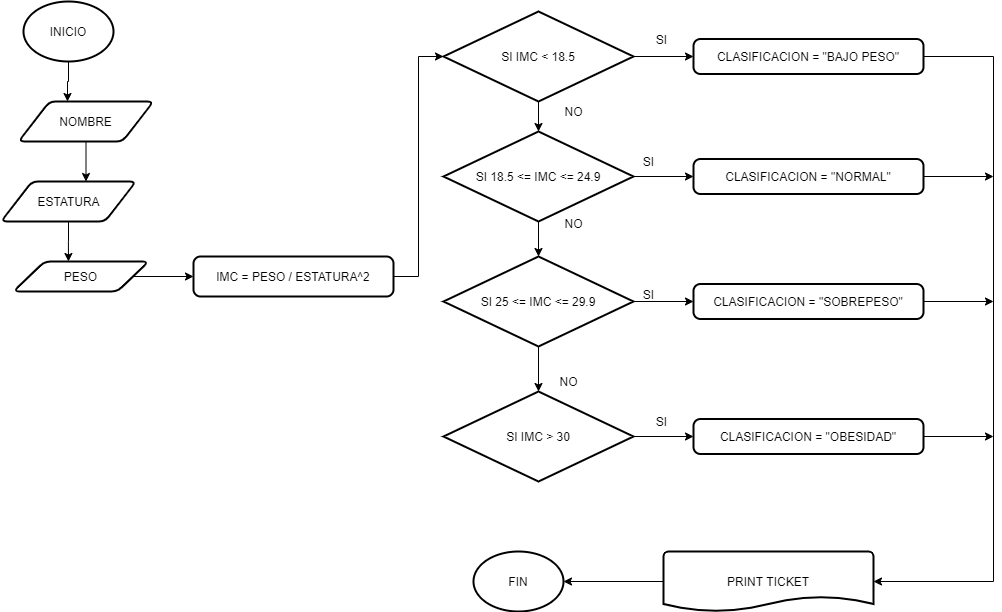

The diagram above was exported from draw.io. Its source (the exported page's mxGraphModel, read from the mxfile embedded in the PNG):
<mxGraphModel dx="1108" dy="482" grid="1" gridSize="10" guides="1" tooltips="1" connect="1" arrows="1" fold="1" page="1" pageScale="1" pageWidth="1169" pageHeight="827" math="0" shadow="0">
  <root>
    <mxCell id="0" />
    <mxCell id="1" parent="0" />
    <mxCell id="gofsABp-ZXR95KWwdlKz-6" style="edgeStyle=orthogonalEdgeStyle;rounded=0;orthogonalLoop=1;jettySize=auto;html=1;entryX=0.363;entryY=0;entryDx=0;entryDy=0;entryPerimeter=0;" parent="1" source="gofsABp-ZXR95KWwdlKz-1" target="gofsABp-ZXR95KWwdlKz-3" edge="1">
      <mxGeometry relative="1" as="geometry" />
    </mxCell>
    <mxCell id="gofsABp-ZXR95KWwdlKz-1" value="INICIO" style="strokeWidth=2;html=1;shape=mxgraph.flowchart.start_2;whiteSpace=wrap;" parent="1" vertex="1">
      <mxGeometry x="50" y="20" width="90" height="60" as="geometry" />
    </mxCell>
    <mxCell id="gofsABp-ZXR95KWwdlKz-2" value="FIN" style="strokeWidth=2;html=1;shape=mxgraph.flowchart.start_2;whiteSpace=wrap;" parent="1" vertex="1">
      <mxGeometry x="500" y="570" width="90" height="60" as="geometry" />
    </mxCell>
    <mxCell id="gofsABp-ZXR95KWwdlKz-7" style="edgeStyle=orthogonalEdgeStyle;rounded=0;orthogonalLoop=1;jettySize=auto;html=1;" parent="1" source="gofsABp-ZXR95KWwdlKz-3" edge="1">
      <mxGeometry relative="1" as="geometry">
        <mxPoint x="112.5" y="200" as="targetPoint" />
      </mxGeometry>
    </mxCell>
    <mxCell id="gofsABp-ZXR95KWwdlKz-3" value="NOMBRE" style="shape=parallelogram;html=1;strokeWidth=2;perimeter=parallelogramPerimeter;whiteSpace=wrap;rounded=1;arcSize=12;size=0.23;" parent="1" vertex="1">
      <mxGeometry x="45" y="120" width="135" height="40" as="geometry" />
    </mxCell>
    <mxCell id="gofsABp-ZXR95KWwdlKz-8" style="edgeStyle=orthogonalEdgeStyle;rounded=0;orthogonalLoop=1;jettySize=auto;html=1;entryX=0.407;entryY=0;entryDx=0;entryDy=0;entryPerimeter=0;" parent="1" source="gofsABp-ZXR95KWwdlKz-4" target="gofsABp-ZXR95KWwdlKz-5" edge="1">
      <mxGeometry relative="1" as="geometry" />
    </mxCell>
    <mxCell id="gofsABp-ZXR95KWwdlKz-4" value="ESTATURA" style="shape=parallelogram;html=1;strokeWidth=2;perimeter=parallelogramPerimeter;whiteSpace=wrap;rounded=1;arcSize=12;size=0.23;" parent="1" vertex="1">
      <mxGeometry x="27.5" y="200" width="135" height="40" as="geometry" />
    </mxCell>
    <mxCell id="gofsABp-ZXR95KWwdlKz-10" style="edgeStyle=orthogonalEdgeStyle;rounded=0;orthogonalLoop=1;jettySize=auto;html=1;entryX=0;entryY=0.5;entryDx=0;entryDy=0;" parent="1" source="gofsABp-ZXR95KWwdlKz-5" target="gofsABp-ZXR95KWwdlKz-9" edge="1">
      <mxGeometry relative="1" as="geometry" />
    </mxCell>
    <mxCell id="gofsABp-ZXR95KWwdlKz-5" value="PESO" style="shape=parallelogram;html=1;strokeWidth=2;perimeter=parallelogramPerimeter;whiteSpace=wrap;rounded=1;arcSize=12;size=0.23;" parent="1" vertex="1">
      <mxGeometry x="40" y="280" width="135" height="30" as="geometry" />
    </mxCell>
    <mxCell id="gofsABp-ZXR95KWwdlKz-13" style="edgeStyle=orthogonalEdgeStyle;rounded=0;orthogonalLoop=1;jettySize=auto;html=1;entryX=0;entryY=0.5;entryDx=0;entryDy=0;entryPerimeter=0;" parent="1" source="gofsABp-ZXR95KWwdlKz-9" target="gofsABp-ZXR95KWwdlKz-11" edge="1">
      <mxGeometry relative="1" as="geometry" />
    </mxCell>
    <mxCell id="gofsABp-ZXR95KWwdlKz-9" value="IMC = PESO / ESTATURA^2" style="rounded=1;whiteSpace=wrap;html=1;absoluteArcSize=1;arcSize=14;strokeWidth=2;" parent="1" vertex="1">
      <mxGeometry x="220" y="275" width="200" height="40" as="geometry" />
    </mxCell>
    <mxCell id="gofsABp-ZXR95KWwdlKz-14" style="edgeStyle=orthogonalEdgeStyle;rounded=0;orthogonalLoop=1;jettySize=auto;html=1;entryX=0;entryY=0.5;entryDx=0;entryDy=0;" parent="1" source="gofsABp-ZXR95KWwdlKz-11" target="gofsABp-ZXR95KWwdlKz-12" edge="1">
      <mxGeometry relative="1" as="geometry" />
    </mxCell>
    <mxCell id="gofsABp-ZXR95KWwdlKz-27" style="edgeStyle=orthogonalEdgeStyle;rounded=0;orthogonalLoop=1;jettySize=auto;html=1;entryX=0.5;entryY=0;entryDx=0;entryDy=0;entryPerimeter=0;" parent="1" source="gofsABp-ZXR95KWwdlKz-11" target="gofsABp-ZXR95KWwdlKz-18" edge="1">
      <mxGeometry relative="1" as="geometry" />
    </mxCell>
    <mxCell id="gofsABp-ZXR95KWwdlKz-11" value="SI IMC &amp;lt; 18.5" style="strokeWidth=2;html=1;shape=mxgraph.flowchart.decision;whiteSpace=wrap;" parent="1" vertex="1">
      <mxGeometry x="470" y="30" width="190" height="90" as="geometry" />
    </mxCell>
    <mxCell id="gofsABp-ZXR95KWwdlKz-37" style="edgeStyle=orthogonalEdgeStyle;rounded=0;orthogonalLoop=1;jettySize=auto;html=1;entryX=1;entryY=0.5;entryDx=0;entryDy=0;entryPerimeter=0;" parent="1" source="gofsABp-ZXR95KWwdlKz-12" target="gofsABp-ZXR95KWwdlKz-36" edge="1">
      <mxGeometry relative="1" as="geometry">
        <mxPoint x="1030" y="600" as="targetPoint" />
        <Array as="points">
          <mxPoint x="1020" y="75" />
          <mxPoint x="1020" y="600" />
        </Array>
      </mxGeometry>
    </mxCell>
    <mxCell id="gofsABp-ZXR95KWwdlKz-12" value="CLASIFICACION = &quot;BAJO PESO&quot;" style="rounded=1;whiteSpace=wrap;html=1;absoluteArcSize=1;arcSize=14;strokeWidth=2;" parent="1" vertex="1">
      <mxGeometry x="720" y="57.5" width="230" height="35" as="geometry" />
    </mxCell>
    <mxCell id="gofsABp-ZXR95KWwdlKz-17" style="edgeStyle=orthogonalEdgeStyle;rounded=0;orthogonalLoop=1;jettySize=auto;html=1;entryX=0;entryY=0.5;entryDx=0;entryDy=0;" parent="1" source="gofsABp-ZXR95KWwdlKz-18" target="gofsABp-ZXR95KWwdlKz-19" edge="1">
      <mxGeometry relative="1" as="geometry" />
    </mxCell>
    <mxCell id="gofsABp-ZXR95KWwdlKz-33" style="edgeStyle=orthogonalEdgeStyle;rounded=0;orthogonalLoop=1;jettySize=auto;html=1;entryX=0.5;entryY=0;entryDx=0;entryDy=0;entryPerimeter=0;" parent="1" source="gofsABp-ZXR95KWwdlKz-18" target="gofsABp-ZXR95KWwdlKz-21" edge="1">
      <mxGeometry relative="1" as="geometry" />
    </mxCell>
    <mxCell id="gofsABp-ZXR95KWwdlKz-18" value="SI 18.5 &amp;lt;= IMC &amp;lt;= 24.9" style="strokeWidth=2;html=1;shape=mxgraph.flowchart.decision;whiteSpace=wrap;" parent="1" vertex="1">
      <mxGeometry x="470" y="150" width="190" height="90" as="geometry" />
    </mxCell>
    <mxCell id="gofsABp-ZXR95KWwdlKz-38" style="edgeStyle=orthogonalEdgeStyle;rounded=0;orthogonalLoop=1;jettySize=auto;html=1;" parent="1" source="gofsABp-ZXR95KWwdlKz-19" edge="1">
      <mxGeometry relative="1" as="geometry">
        <mxPoint x="1020" y="195" as="targetPoint" />
      </mxGeometry>
    </mxCell>
    <mxCell id="gofsABp-ZXR95KWwdlKz-19" value="CLASIFICACION = &quot;NORMAL&quot;" style="rounded=1;whiteSpace=wrap;html=1;absoluteArcSize=1;arcSize=14;strokeWidth=2;" parent="1" vertex="1">
      <mxGeometry x="720" y="177.5" width="230" height="35" as="geometry" />
    </mxCell>
    <mxCell id="gofsABp-ZXR95KWwdlKz-20" style="edgeStyle=orthogonalEdgeStyle;rounded=0;orthogonalLoop=1;jettySize=auto;html=1;entryX=0;entryY=0.5;entryDx=0;entryDy=0;" parent="1" source="gofsABp-ZXR95KWwdlKz-21" target="gofsABp-ZXR95KWwdlKz-22" edge="1">
      <mxGeometry relative="1" as="geometry" />
    </mxCell>
    <mxCell id="gofsABp-ZXR95KWwdlKz-34" style="edgeStyle=orthogonalEdgeStyle;rounded=0;orthogonalLoop=1;jettySize=auto;html=1;entryX=0.5;entryY=0;entryDx=0;entryDy=0;entryPerimeter=0;" parent="1" source="gofsABp-ZXR95KWwdlKz-21" target="gofsABp-ZXR95KWwdlKz-24" edge="1">
      <mxGeometry relative="1" as="geometry" />
    </mxCell>
    <mxCell id="gofsABp-ZXR95KWwdlKz-21" value="SI 25 &amp;lt;= IMC &amp;lt;= 29.9" style="strokeWidth=2;html=1;shape=mxgraph.flowchart.decision;whiteSpace=wrap;" parent="1" vertex="1">
      <mxGeometry x="470" y="275" width="190" height="90" as="geometry" />
    </mxCell>
    <mxCell id="gofsABp-ZXR95KWwdlKz-39" style="edgeStyle=orthogonalEdgeStyle;rounded=0;orthogonalLoop=1;jettySize=auto;html=1;" parent="1" source="gofsABp-ZXR95KWwdlKz-22" edge="1">
      <mxGeometry relative="1" as="geometry">
        <mxPoint x="1020" y="320" as="targetPoint" />
      </mxGeometry>
    </mxCell>
    <mxCell id="gofsABp-ZXR95KWwdlKz-22" value="CLASIFICACION = &quot;SOBREPESO&quot;" style="rounded=1;whiteSpace=wrap;html=1;absoluteArcSize=1;arcSize=14;strokeWidth=2;" parent="1" vertex="1">
      <mxGeometry x="720" y="302.5" width="230" height="35" as="geometry" />
    </mxCell>
    <mxCell id="gofsABp-ZXR95KWwdlKz-23" style="edgeStyle=orthogonalEdgeStyle;rounded=0;orthogonalLoop=1;jettySize=auto;html=1;entryX=0;entryY=0.5;entryDx=0;entryDy=0;" parent="1" source="gofsABp-ZXR95KWwdlKz-24" target="gofsABp-ZXR95KWwdlKz-25" edge="1">
      <mxGeometry relative="1" as="geometry" />
    </mxCell>
    <mxCell id="gofsABp-ZXR95KWwdlKz-24" value="SI IMC &amp;gt; 30" style="strokeWidth=2;html=1;shape=mxgraph.flowchart.decision;whiteSpace=wrap;" parent="1" vertex="1">
      <mxGeometry x="470" y="410" width="190" height="90" as="geometry" />
    </mxCell>
    <mxCell id="gofsABp-ZXR95KWwdlKz-40" style="edgeStyle=orthogonalEdgeStyle;rounded=0;orthogonalLoop=1;jettySize=auto;html=1;" parent="1" source="gofsABp-ZXR95KWwdlKz-25" edge="1">
      <mxGeometry relative="1" as="geometry">
        <mxPoint x="1020" y="455" as="targetPoint" />
      </mxGeometry>
    </mxCell>
    <mxCell id="gofsABp-ZXR95KWwdlKz-25" value="CLASIFICACION = &quot;OBESIDAD&quot;" style="rounded=1;whiteSpace=wrap;html=1;absoluteArcSize=1;arcSize=14;strokeWidth=2;" parent="1" vertex="1">
      <mxGeometry x="720" y="437.5" width="230" height="35" as="geometry" />
    </mxCell>
    <mxCell id="gofsABp-ZXR95KWwdlKz-26" value="SI" style="text;html=1;align=center;verticalAlign=middle;resizable=0;points=[];autosize=1;" parent="1" vertex="1">
      <mxGeometry x="673" y="48" width="30" height="20" as="geometry" />
    </mxCell>
    <mxCell id="gofsABp-ZXR95KWwdlKz-28" value="NO" style="text;html=1;align=center;verticalAlign=middle;resizable=0;points=[];autosize=1;" parent="1" vertex="1">
      <mxGeometry x="585" y="120" width="30" height="20" as="geometry" />
    </mxCell>
    <mxCell id="gofsABp-ZXR95KWwdlKz-29" value="NO" style="text;html=1;align=center;verticalAlign=middle;resizable=0;points=[];autosize=1;" parent="1" vertex="1">
      <mxGeometry x="585" y="232" width="30" height="20" as="geometry" />
    </mxCell>
    <mxCell id="gofsABp-ZXR95KWwdlKz-30" value="SI" style="text;html=1;align=center;verticalAlign=middle;resizable=0;points=[];autosize=1;" parent="1" vertex="1">
      <mxGeometry x="660" y="170" width="30" height="20" as="geometry" />
    </mxCell>
    <mxCell id="gofsABp-ZXR95KWwdlKz-31" value="NO" style="text;html=1;align=center;verticalAlign=middle;resizable=0;points=[];autosize=1;" parent="1" vertex="1">
      <mxGeometry x="580" y="390" width="30" height="20" as="geometry" />
    </mxCell>
    <mxCell id="gofsABp-ZXR95KWwdlKz-32" value="SI" style="text;html=1;align=center;verticalAlign=middle;resizable=0;points=[];autosize=1;" parent="1" vertex="1">
      <mxGeometry x="660" y="302.5" width="30" height="20" as="geometry" />
    </mxCell>
    <mxCell id="gofsABp-ZXR95KWwdlKz-35" value="SI" style="text;html=1;align=center;verticalAlign=middle;resizable=0;points=[];autosize=1;" parent="1" vertex="1">
      <mxGeometry x="673" y="430" width="30" height="20" as="geometry" />
    </mxCell>
    <mxCell id="gofsABp-ZXR95KWwdlKz-41" style="edgeStyle=orthogonalEdgeStyle;rounded=0;orthogonalLoop=1;jettySize=auto;html=1;entryX=1;entryY=0.5;entryDx=0;entryDy=0;entryPerimeter=0;" parent="1" source="gofsABp-ZXR95KWwdlKz-36" target="gofsABp-ZXR95KWwdlKz-2" edge="1">
      <mxGeometry relative="1" as="geometry" />
    </mxCell>
    <mxCell id="gofsABp-ZXR95KWwdlKz-36" value="PRINT TICKET" style="strokeWidth=2;html=1;shape=mxgraph.flowchart.document2;whiteSpace=wrap;size=0.25;" parent="1" vertex="1">
      <mxGeometry x="690" y="570" width="210" height="60" as="geometry" />
    </mxCell>
  </root>
</mxGraphModel>